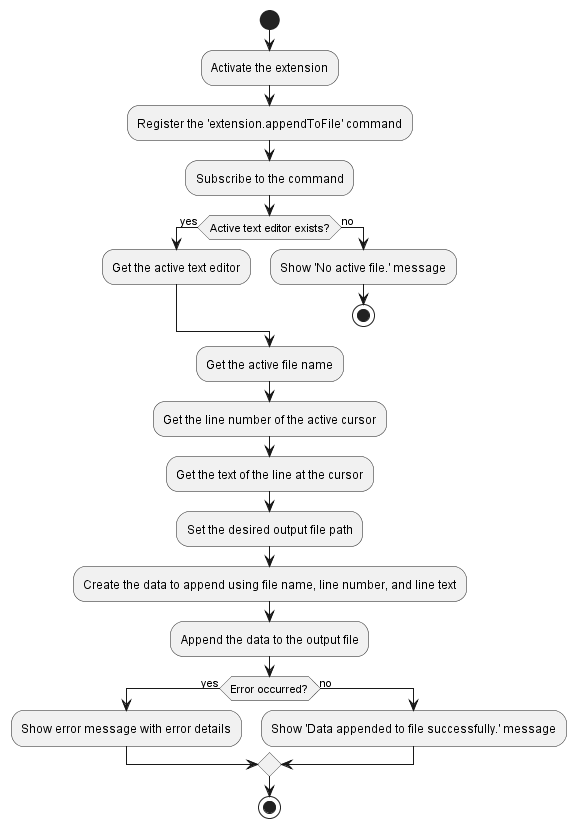

The diagram above was rendered by PlantUML. Its source (embedded in the PNG):
@startuml

start
:Activate the extension;
:Register the 'extension.appendToFile' command;
:Subscribe to the command;

if (Active text editor exists?) then (yes)
  :Get the active text editor;
else (no)
  :Show 'No active file.' message;
  stop
endif

:Get the active file name;
:Get the line number of the active cursor;
:Get the text of the line at the cursor;
:Set the desired output file path;
:Create the data to append using file name, line number, and line text;

:Append the data to the output file;
if (Error occurred?) then (yes)
  :Show error message with error details;
else (no)
  :Show 'Data appended to file successfully.' message;
endif

stop

@enduml